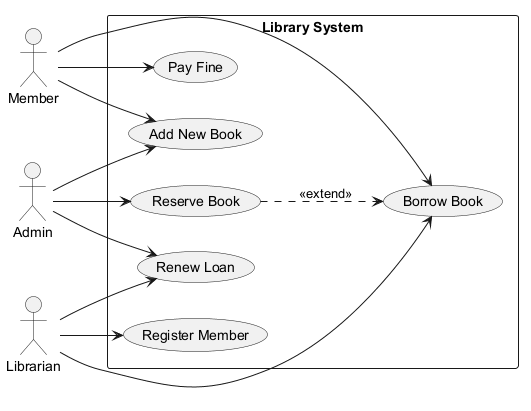

The diagram above was rendered by PlantUML. Its source (embedded in the PNG):
@startuml
skinparam backgroundColor #FFFFFF
skinparam classBackgroundColor #F1F8E9
skinparam classBorderColor #33691E
left to right direction
actor "Admin" as Admin
actor "Librarian" as Librarian
actor "Member" as Member
rectangle "Library System" {
  usecase "Pay Fine" as UC_PayFine
  usecase "Renew Loan" as UC_RenewLoan
  usecase "Borrow Book" as UC_BorrowBook
  usecase "Register Member" as UC_RegisterMember
  usecase "Reserve Book" as UC_ReserveBook
  usecase "Add New Book" as UC_AddNewBook
}
Admin --> UC_ReserveBook
Admin --> UC_RenewLoan
Admin --> UC_AddNewBook
Librarian --> UC_RegisterMember
Librarian --> UC_RenewLoan
Librarian --> UC_BorrowBook
Member --> UC_PayFine
Member --> UC_AddNewBook
Member --> UC_BorrowBook
UC_ReserveBook ..> UC_BorrowBook : <<extend>>
@enduml